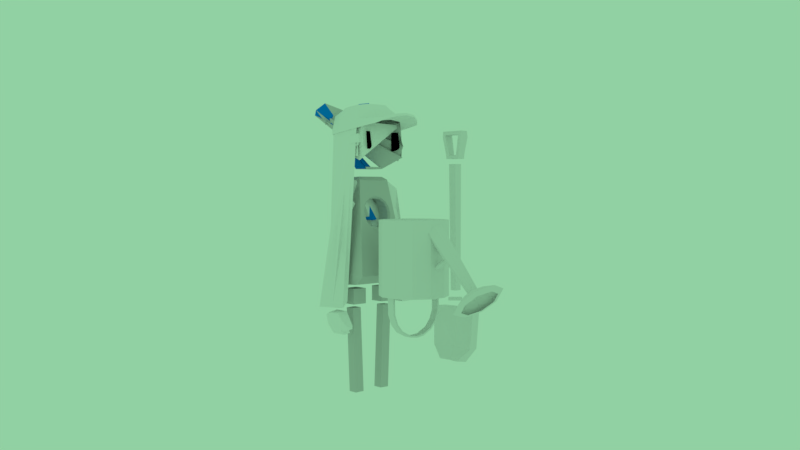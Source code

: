 # Source: Robo_Shovel_03.blend  (saved by Blender 2.79.0; exported with 4.5.12 LTS)
import bpy
from mathutils import Matrix  # noqa: F401  (used for matrix-valued properties, if any)

bpy.ops.wm.read_factory_settings(use_empty=True)
scene = bpy.context.scene
scene.name = 'Scene'

# ---- collections
col_collection_1 = bpy.data.collections.new('Collection 1'); scene.collection.children.link(col_collection_1)
col_collection_2 = bpy.data.collections.new('Collection 2'); scene.collection.children.link(col_collection_2)
col_collection_2.hide_render = True
col_collection_2.hide_viewport = True

# ---- materials (node trees are filled in below, after node groups)
mat_material_001 = bpy.data.materials.new('Material.001')
mat_material_001.alpha_threshold = 0.0
mat_material_001.use_transparent_shadow = False
mat_material_001.diffuse_color = (0.0, 0.0, 0.0, 1.0)
mat_material_001.roughness = 0.5
mat_crystal = bpy.data.materials.new('Crystal')
mat_crystal.alpha_threshold = 0.0
mat_crystal.use_transparent_shadow = False
mat_crystal.diffuse_color = (0.0, 0.2093, 0.8, 1.0)
mat_crystal.roughness = 0.5
mat_white = bpy.data.materials.new('White')
mat_white.alpha_threshold = 0.0
mat_white.use_transparent_shadow = False
mat_white.diffuse_color = (0.8826, 0.8826, 0.8826, 1.0)
mat_white.roughness = 0.5
mat_white.specular_intensity = 0.0
mat_material = bpy.data.materials.new('Material')
mat_material.alpha_threshold = 0.0
mat_material.use_transparent_shadow = False
mat_material.diffuse_color = (0.5805, 0.5805, 0.5805, 1.0)
mat_material.roughness = 0.5
mat_material.specular_intensity = 0.0
mat_material.line_color = (0.0, 0.0, 0.0, 1.0)

# ---- material node trees

# ---- world
world_world = bpy.data.worlds.new('World'); scene.world = world_world
world_world.color = (0.2853, 0.6351, 0.3652)
world_world.use_sun_shadow = False
world_world.sun_shadow_jitter_overblur = 0.0
world_world.cycles.sampling_method = 'MANUAL'

# ---- cameras
cam_camera = bpy.data.cameras.new('Camera')
cam_camera.clip_end = 100.0
cam_camera.lens = 35.0
cam_camera.sensor_width = 32.0
cam_camera.sensor_height = 18.0
cam_camera.display_size = 2.0
cam_camera.dof.focus_distance = 0.0
cam_camera.dof.aperture_fstop = 128.0
cam_camera.dof.aperture_blades = 6

# ---- meshes
me_cube_012 = bpy.data.meshes.new('Cube.012')
me_cube_012.from_pydata([(-8.037, 4.855, 10.42), (-8.037, 4.669, 12.42), (-9.547, 4.855, 10.42), (-9.547, 4.669, 12.42), (-8.037, 9.763, 10.61), (-8.037, 9.304, 12.43), (-9.547, 9.763, 10.61), (-9.547, 9.304, 12.43), (-8.037, 4.813, 10.87), (-9.547, 4.813, 10.87), (-9.547, 10.91, 10.88), (-8.037, 10.91, 10.88), (8.135, 4.855, 10.42), (8.135, 4.669, 12.42), (9.645, 4.855, 10.42), (9.645, 4.669, 12.42), (8.135, 9.763, 10.61), (8.135, 9.304, 12.43), (9.645, 9.763, 10.61), (9.645, 9.304, 12.43), (8.135, 4.813, 10.87), (9.645, 4.813, 10.87), (9.645, 10.91, 10.88), (8.135, 10.91, 10.88), (5.212, -4.945, 3.001), (0.0491, -4.992, 4.749), (0.08461, -11.83, 3.001), (0.01359, 1.845, 3.001), (-5.114, -5.039, 3.001), (0.0491, -4.992, 2.853), (3.664, -9.075, 15.23), (3.664, -9.316, 15.55), (0.03571, -13.84, 15.13), (0.03571, -14.08, 15.45), (0.06248, -4.342, 15.33), (0.06248, -4.583, 15.66), (-3.566, -9.11, 15.23), (-3.566, -9.351, 15.55), (5.227, 2.656, 15.43), (5.512, 7.498, 14.81), (5.508, 10.68, 13.79), (5.612, 14.96, 13.53), (13.18, 5.384, 13.75), (13.81, 5.86, 12.77), (10.45, -5.877, 15.19), (12.58, -1.434, 14.6), (14.21, 5.922, 13.06), (14.3, 6.244, 12.79), (10.8, -10.52, 15.06), (13.85, -10.96, 14.38), (14.76, -12.03, 12.65), (14.86, -11.9, 12.37), (9.338, -15.15, 14.93), (12.94, -18.0, 14.18), (14.7, -18.28, 12.51), (14.53, -18.19, 12.24), (6.039, -17.95, 14.85), (9.995, -22.34, 14.01), (10.66, -23.28, 12.39), (10.74, -22.39, 12.14), (4.397, 28.45, 14.12), (4.485, 29.05, 13.86), (9.7, 24.89, 13.77), (9.479, 25.36, 13.51), (11.97, 21.81, 13.46), (12.01, 22.13, 13.19), (9.128, -1.406, 15.32), (1.556, -3.455, 15.49), (4.04, -7.651, 15.39), (4.121, -10.2, 15.34), (3.558, -12.53, 15.26), (1.955, -13.69, 15.23), (11.62, 2.747, 14.69), (3.244, -5.384, 15.43), (3.318, -18.8, 14.83), (5.578, -25.22, 13.95), (5.93, -25.21, 12.27), (0.5255, -14.27, 15.22), (5.957, -24.33, 12.03), (13.16, -11.75, 12.42), (13.41, -17.51, 12.42), (10.14, -20.29, 12.42), (5.629, -22.19, 12.42), (-6.098, 2.089, 15.43), (-6.659, 6.888, 14.81), (-6.836, 10.06, 13.79), (-7.183, 14.31, 13.53), (-14.18, 4.014, 13.75), (-14.84, 4.426, 12.77), (-10.83, -6.942, 15.19), (-13.2, -2.724, 14.6), (-15.24, 4.448, 13.06), (-15.35, 4.759, 12.79), (-10.9, -11.61, 15.06), (-13.92, -12.35, 14.38), (-14.77, -13.51, 12.65), (-14.88, -13.39, 12.37), (-9.183, -16.08, 14.93), (-12.62, -19.28, 14.18), (-14.35, -19.73, 12.51), (-14.19, -19.63, 12.24), (-5.734, -18.54, 14.85), (-9.429, -23.31, 14.01), (-10.04, -24.32, 12.39), (-10.17, -23.44, 12.14), (-6.741, 27.9, 14.12), (-6.863, 28.48, 13.86), (-11.83, 23.81, 13.77), (-11.63, 24.3, 13.51), (-13.91, 20.51, 13.46), (-13.98, 20.83, 13.19), (-9.757, -2.351, 15.32), (-2.09, -3.637, 15.49), (-4.328, -8.07, 15.39), (-4.262, -10.62, 15.34), (-3.568, -12.89, 15.26), (-1.904, -13.89, 15.23), (-12.48, 1.54, 14.69), (-0.6921, 11.35, 13.92), (-0.8143, 15.64, 13.66), (-0.4507, 2.895, 15.44), (-0.5921, 7.849, 14.83), (-1.2, 29.16, 14.25), (-1.218, 29.77, 13.99), (-0.2812, -3.046, 15.46), (0.3447, -24.97, 12.0), (0.1765, -19.08, 14.82), (0.3659, -25.72, 13.95), (0.3694, -25.84, 12.24), (0.04296, -14.4, 15.26), (-3.663, -5.73, 15.43), (-2.972, -19.12, 14.83), (-4.86, -25.74, 13.95), (-5.211, -25.76, 12.27), (-0.4458, -14.32, 15.22), (-5.289, -24.89, 12.03), (-13.19, -13.06, 12.42), (-13.11, -18.84, 12.42), (-9.687, -21.29, 12.42), (-5.083, -22.73, 12.42), (0.2876, -22.98, 12.42), (14.73, 0.7156, 11.14), (14.74, -0.4859, 11.82), (12.06, 0.7984, 11.15), (11.71, -0.3151, 11.75), (12.11, 7.776, 11.21), (11.65, 6.757, 12.09), (14.08, 8.139, 11.26), (14.65, 6.789, 11.26), (14.57, 5.868, 12.12), (13.98, 7.18, 12.16), (4.454, -0.2529, 7.25), (4.454, -13.85, 7.165), (2.723, -2.922, 7.661), (2.723, -10.49, 7.623), (8.691, -0.2529, 7.345), (8.691, -13.85, 7.259), (6.96, -2.922, 7.661), (6.96, -10.49, 7.623), (6.658, 3.75, -3.871), (6.658, -16.39, -4.05), (13.45, 3.75, -3.871), (13.45, -16.39, -4.05), (14.03, 11.03, -2.885), (6.266, 11.03, -2.885), (6.266, -16.48, -2.818), (14.03, -16.48, -2.818), (5.324, 5.167, 2.384), (4.83, 2.09, 5.147), (5.755, 5.095, 2.448), (7.505, 4.441, 3.036), (8.119, 3.678, 3.728), (7.505, 2.908, 4.421), (5.755, 2.245, 5.008), (3.137, 5.532, 2.056), (3.137, 1.808, 5.4), (4.82, -14.38, 5.148), (5.322, -15.11, 2.383), (3.137, -15.2, 2.056), (3.137, -14.32, 5.4), (5.755, -15.09, 2.448), (7.505, -14.94, 3.036), (8.119, -14.76, 3.728), (7.505, -14.58, 4.421), (5.755, -14.42, 5.008), (5.234, 3.49, 2.565), (4.846, 0.8247, 4.958), (5.573, 3.428, 2.621), (6.949, 2.861, 3.129), (7.432, 2.2, 3.729), (6.949, 1.533, 4.329), (5.573, 0.9585, 4.838), (3.515, 3.806, 2.281), (3.515, 0.58, 5.177), (4.838, -12.96, 4.959), (5.233, -13.59, 2.564), (3.515, -13.66, 2.281), (3.515, -12.9, 5.177), (5.573, -13.57, 2.621), (6.949, -13.44, 3.129), (7.432, -13.28, 3.729), (6.949, -13.13, 4.329), (5.573, -12.99, 4.838), (3.302, -3.019, 2.065), (5.274, -3.158, 2.391), (5.665, -3.185, 2.456), (7.244, -3.433, 3.039), (7.798, -3.723, 3.728), (7.244, -4.016, 4.417), (5.665, -4.268, 5.001), (4.825, -4.326, 5.14), (3.302, -4.434, 5.391), (-4.454, -0.2529, 7.25), (-4.454, -13.85, 7.165), (-2.723, -2.922, 7.661), (-2.723, -10.49, 7.623), (-8.583e-06, -0.2529, 7.25), (-1.049e-05, -13.85, 7.165), (-9.537e-06, -2.922, 7.661), (-9.537e-06, -10.49, 7.623), (-8.691, -0.2528, 7.345), (-8.691, -13.85, 7.259), (-6.96, -2.922, 7.661), (-6.96, -10.49, 7.623), (-6.658, 3.75, -3.871), (-6.658, -16.39, -4.05), (-1.907e-06, 3.75, -3.871), (-3.815e-06, -16.39, -4.05), (-13.45, 3.75, -3.871), (-13.45, -16.39, -4.05), (-14.03, 11.03, -2.885), (-6.266, 11.03, -2.885), (-9.537e-07, 11.03, -2.885), (-6.266, -16.48, -2.818), (-14.03, -16.48, -2.818), (-3.815e-06, -16.48, -2.818), (-3.815e-06, 5.685, 1.918), (-7.629e-06, 1.654, 5.538), (-5.324, 5.167, 2.384), (-4.83, 2.09, 5.147), (-5.755, 5.095, 2.448), (-7.505, 4.441, 3.036), (-8.119, 3.678, 3.728), (-7.505, 2.908, 4.421), (-5.755, 2.245, 5.008), (-3.137, 5.532, 2.056), (-3.137, 1.808, 5.4), (-4.82, -14.38, 5.148), (-5.322, -15.11, 2.383), (-9.537e-06, -14.28, 5.538), (-5.722e-06, -15.23, 1.918), (-3.137, -15.2, 2.056), (-3.137, -14.32, 5.4), (-5.755, -15.09, 2.448), (-7.505, -14.94, 3.036), (-8.119, -14.76, 3.728), (-7.505, -14.58, 4.421), (-5.755, -14.42, 5.008), (-3.815e-06, 3.939, 2.162), (-7.629e-06, 0.4471, 5.297), (-5.234, 3.49, 2.565), (-4.846, 0.8247, 4.958), (-5.573, 3.428, 2.621), (-6.949, 2.861, 3.129), (-7.432, 2.2, 3.729), (-6.949, 1.533, 4.329), (-5.573, 0.9585, 4.838), (-3.515, 3.806, 2.281), (-3.515, 0.58, 5.177), (-4.838, -12.96, 4.959), (-5.233, -13.59, 2.564), (-9.537e-06, -12.87, 5.297), (-7.629e-06, -13.69, 2.162), (-3.515, -13.66, 2.281), (-3.515, -12.9, 5.177), (-5.573, -13.57, 2.621), (-6.949, -13.44, 3.129), (-7.432, -13.28, 3.729), (-6.949, -13.13, 4.329), (-5.573, -12.99, 4.838), (-3.302, -3.019, 2.065), (-5.722e-06, -2.961, 1.928), (-5.274, -3.158, 2.391), (-5.665, -3.185, 2.456), (-7.244, -3.433, 3.039), (-7.798, -3.723, 3.728), (-7.244, -4.016, 4.417), (-5.665, -4.268, 5.001), (-4.825, -4.326, 5.14), (-3.302, -4.434, 5.391), (-7.629e-06, -4.492, 5.528), (5.045, -0.09767, -4.389), (5.006, -0.09767, -6.046), (12.44, -0.09767, -4.397), (12.4, -0.09767, -6.055), (5.045, -9.887, -4.389), (5.006, -9.887, -6.046), (12.44, -9.887, -4.397), (12.4, -9.887, -6.055), (7.171, -1.822, -6.46), (5.461, -1.822, -15.67), (11.95, -1.822, -6.49), (10.25, -1.822, -15.69), (7.171, -8.163, -6.46), (5.461, -8.163, -15.67), (11.95, -8.163, -6.49), (10.25, -8.163, -15.69), (-5.045, -0.09766, -4.389), (-5.006, -0.09767, -6.046), (-12.44, -0.09766, -4.397), (-12.4, -0.09766, -6.055), (-5.045, -9.887, -4.389), (-5.006, -9.887, -6.046), (-12.44, -9.887, -4.397), (-12.4, -9.887, -6.055), (-7.171, -1.822, -6.46), (-5.461, -1.822, -15.67), (-11.95, -1.822, -6.49), (-10.25, -1.822, -15.69), (-7.171, -8.163, -6.46), (-5.461, -8.163, -15.67), (-11.95, -8.163, -6.49), (-10.25, -8.163, -15.69), (15.2, -9.763, -8.998), (17.06, -9.741, -6.645), (18.95, -9.763, -9.14), (21.78, -9.741, -6.828), (15.2, 0.5807, -8.998), (17.06, 0.3046, -6.645), (18.95, 0.5807, -9.14), (21.78, 0.3046, -6.828), (17.19, -11.72, -6.918), (22.22, -11.72, -7.109), (22.22, 1.651, -7.109), (17.19, 1.651, -6.918), (21.36, -11.04, -8.199), (21.02, 0.9077, -8.635), (16.73, 0.9077, -8.469), (17.07, -11.04, -8.034), (19.01, 4.118, -8.302), (15.86, 4.118, -8.182), (18.72, 3.447, -8.667), (15.57, 3.447, -8.545), (-9.6, -12.17, 7.292), (-11.05, -13.6, 4.75), (-16.54, -11.86, 6.347), (-9.6, -2.3, 7.292), (-11.05, -0.8709, 4.75), (-16.54, -2.617, 6.347), (-16.06, -11.78, 2.406), (-16.06, -3.493, 2.406), (-25.22, -0.3136, -6.281), (-19.93, -3.493, 2.597), (-24.45, -14.96, -6.284), (-19.18, -11.78, 2.56), (-19.09, -14.96, -6.307), (-16.14, -14.8, -5.669), (-16.14, -0.4723, -5.669), (-19.09, -0.3136, -6.307), (9.6, -12.17, 7.292), (11.05, -13.6, 4.75), (16.54, -11.86, 6.347), (9.6, -2.3, 7.292), (11.05, -0.8709, 4.75), (16.54, -2.617, 6.347), (16.06, -11.78, 2.406), (16.06, -3.493, 2.406), (25.22, -0.3136, -6.281), (19.93, -3.493, 2.597), (24.45, -14.96, -6.284), (19.18, -11.78, 2.56), (19.09, -14.96, -6.307), (16.14, -14.8, -5.669), (16.14, -0.4723, -5.669), (19.09, -0.3136, -6.307), (13.71, 5.36, 13.29), (13.08, 1.518, 13.83), (13.08, -16.44, 13.83), (13.71, -18.11, 13.31), (13.71, -17.7, 10.01), (13.71, 7.035, 10.95), (13.71, -17.85, 10.96), (13.71, 6.504, 9.793), (11.91, 3.466, 13.83), (12.62, -19.82, 13.29), (12.37, -16.68, 9.421), (12.39, 7.549, 13.4), (12.04, -18.26, 13.83), (12.62, -19.6, 9.904), (12.62, -19.68, 10.96), (12.62, 9.808, 10.95), (12.21, 5.537, 9.358), (12.36, 9.525, 9.752), (-13.61, 5.36, 13.29), (-12.98, 1.518, 13.83), (-12.98, -16.44, 13.83), (-13.61, -18.11, 13.31), (-13.61, -17.7, 10.01), (-13.61, 7.035, 10.95), (-13.61, -17.85, 10.96), (-13.61, 6.504, 9.793), (-11.81, 3.466, 13.83), (-12.52, -19.82, 13.29), (-12.27, -16.68, 9.421), (-12.29, 7.549, 13.4), (-11.94, -18.26, 13.83), (-12.52, -19.6, 9.904), (-12.52, -19.68, 10.96), (-12.52, 9.808, 10.95), (-12.12, 5.537, 9.358), (-12.26, 9.525, 9.752), (16.82, -21.6, 13.31), (16.91, -21.85, 13.66), (16.02, -23.11, 13.29), (16.12, -23.36, 13.64), (14.15, -20.42, 13.56), (14.16, -20.86, 13.48), (14.2, -20.96, 13.63), (14.49, -20.22, 13.49), (14.53, -20.33, 13.64), (18.5, -29.77, 14.34), (20.13, -25.72, 14.87), (13.07, -29.66, 15.17), (14.71, -25.61, 15.69), (13.41, -20.43, 13.98), (12.14, -21.61, 14.1), (12.82, -19.91, 14.32), (14.41, -21.66, 13.75), (15.1, -19.96, 13.97), (16.99, -28.55, 15.15), (-4.8, 0.2492, 8.493), (4.898, 0.2492, 8.493), (4.898, -10.23, 8.493), (-4.8, -10.23, 8.493), (-4.8, 0.2492, 8.712), (4.898, 0.2491, 8.712), (4.898, -10.23, 8.712), (-4.8, -10.23, 8.712), (14.49, -20.22, 13.49), (14.53, -20.33, 13.64), (18.5, -29.77, 14.34), (20.13, -25.72, 14.87), (13.07, -29.66, 15.17), (14.71, -25.61, 15.69), (13.41, -20.43, 13.98), (12.14, -21.61, 14.1), (12.82, -19.91, 14.32), (14.41, -21.66, 13.75), (15.1, -19.96, 13.97), (16.99, -28.55, 15.15), (-4.8, 0.2492, 8.493), (4.898, 0.2492, 8.493), (4.898, -10.23, 8.493), (-4.8, -10.23, 8.493), (-4.8, 0.2492, 8.712), (4.898, 0.2491, 8.712), (4.898, -10.23, 8.712), (-4.8, -10.23, 8.712)], [], [(8, 1, 3, 9), (9, 3, 7, 10), (10, 7, 5, 11), (11, 5, 1, 8), (2, 6, 4, 0), (7, 3, 1, 5), (4, 11, 8, 0), (6, 10, 11, 4), (2, 9, 10, 6), (0, 8, 9, 2), (20, 21, 15, 13), (21, 22, 19, 15), (22, 23, 17, 19), (23, 20, 13, 17), (14, 12, 16, 18), (19, 17, 13, 15), (16, 12, 20, 23), (18, 16, 23, 22), (14, 18, 22, 21), (12, 14, 21, 20), (24, 25, 26), (26, 25, 28), (28, 25, 27), (27, 25, 24), (27, 24, 29), (26, 28, 29), (24, 26, 29), (28, 27, 29), (30, 31, 33, 32), (32, 33, 37, 36), (36, 37, 35, 34), (34, 35, 31, 30), (32, 36, 34, 30), (37, 33, 31, 35), (46, 47, 65, 64), (121, 39, 40, 118), (47, 43, 63, 65), (121, 120, 38, 39), (46, 45, 49, 50), (43, 41, 61, 63), (45, 44, 48, 49), (50, 49, 53, 54), (47, 46, 50, 51), (51, 50, 54, 55), (49, 48, 52, 53), (54, 53, 57, 58), (53, 52, 56, 57), (55, 54, 58, 59), (39, 72, 42, 40), (123, 122, 60, 61), (61, 60, 62, 63), (63, 62, 64, 65), (42, 46, 64, 62), (40, 42, 62, 60), (118, 40, 60, 122), (74, 56, 71, 77), (48, 44, 68, 69), (56, 52, 70, 71), (52, 48, 69, 70), (38, 120, 124, 67), (41, 119, 123, 61), (66, 72, 39, 38), (78, 76, 128, 125), (75, 74, 126, 127), (76, 75, 127, 128), (45, 46, 42, 72), (44, 45, 72, 66), (66, 38, 67, 73), (68, 44, 66, 73), (58, 57, 75, 76), (57, 56, 74, 75), (59, 58, 76, 78), (126, 74, 77, 129), (69, 68, 73, 67, 124, 129, 77, 71, 70), (43, 47, 51, 79), (125, 140, 82, 78), (78, 82, 81, 59), (59, 81, 80, 55), (55, 80, 79, 51), (91, 109, 110, 92), (121, 118, 85, 84), (92, 110, 108, 88), (121, 84, 83, 120), (91, 95, 94, 90), (88, 108, 106, 86), (90, 94, 93, 89), (95, 99, 98, 94), (92, 96, 95, 91), (96, 100, 99, 95), (94, 98, 97, 93), (99, 103, 102, 98), (98, 102, 101, 97), (100, 104, 103, 99), (84, 85, 87, 117), (123, 106, 105, 122), (106, 108, 107, 105), (108, 110, 109, 107), (87, 107, 109, 91), (85, 105, 107, 87), (118, 122, 105, 85), (131, 134, 116, 101), (93, 114, 113, 89), (101, 116, 115, 97), (97, 115, 114, 93), (83, 112, 124, 120), (86, 106, 123, 119), (111, 83, 84, 117), (135, 125, 128, 133), (132, 127, 126, 131), (133, 128, 127, 132), (90, 117, 87, 91), (89, 111, 117, 90), (111, 130, 112, 83), (113, 130, 111, 89), (103, 133, 132, 102), (102, 132, 131, 101), (104, 135, 133, 103), (126, 129, 134, 131), (114, 115, 116, 134, 129, 124, 112, 130, 113), (88, 136, 96, 92), (125, 135, 139, 140), (135, 104, 138, 139), (104, 100, 137, 138), (100, 96, 136, 137), (141, 142, 144, 143), (143, 144, 146, 145), (148, 149, 142, 141), (146, 144, 142, 149, 150), (145, 146, 150, 147), (149, 148, 147, 150), (143, 145, 147, 148, 141), (165, 160, 162, 166), (218, 219, 154, 153), (216, 218, 153, 151), (153, 154, 158, 157), (152, 154, 219, 217), (155, 157, 158, 156), (154, 152, 156, 158), (163, 164, 167, 169, 170, 171, 172, 173, 168, 151, 155), (151, 153, 157, 155), (235, 227, 160, 165), (166, 162, 161, 163), (226, 159, 160, 227), (160, 159, 161, 162), (232, 164, 159, 226), (216, 151, 168, 175, 237), (156, 166, 163, 155), (217, 249, 179, 176, 152), (161, 159, 164, 163), (152, 176, 184, 183, 182, 181, 180, 177, 165, 166, 156), (177, 180, 198, 195), (171, 170, 188, 189), (236, 174, 167, 164, 232), (237, 175, 193, 259), (177, 178, 250, 235, 165), (179, 249, 271, 197), (170, 169, 187, 188), (175, 168, 186, 193), (176, 179, 197, 194), (169, 167, 185, 187), (184, 176, 194, 202), (167, 174, 192, 185), (204, 195, 198, 205), (205, 198, 199, 206), (281, 272, 196, 203), (203, 196, 195, 204), (206, 199, 200, 207), (207, 200, 201, 208), (208, 201, 202, 209), (209, 202, 194, 210), (210, 194, 197, 211), (211, 197, 271, 290), (172, 171, 189, 190), (180, 181, 199, 198), (173, 172, 190, 191), (181, 182, 200, 199), (168, 173, 191, 186), (182, 183, 201, 200), (250, 178, 196, 272), (174, 236, 258, 192), (183, 184, 202, 201), (178, 177, 195, 196), (193, 211, 290, 259), (186, 210, 211, 193), (191, 209, 210, 186), (190, 208, 209, 191), (189, 207, 208, 190), (188, 206, 207, 189), (192, 203, 204, 185), (258, 281, 203, 192), (187, 205, 206, 188), (185, 204, 205, 187), (233, 234, 229, 225), (218, 214, 215, 219), (216, 212, 214, 218), (214, 222, 223, 215), (213, 217, 219, 215), (220, 221, 223, 222), (215, 223, 221, 213), (230, 220, 212, 239, 244, 243, 242, 241, 240, 238, 231), (212, 220, 222, 214), (235, 233, 225, 227), (234, 230, 228, 229), (226, 227, 225, 224), (225, 229, 228, 224), (232, 226, 224, 231), (216, 237, 246, 239, 212), (221, 220, 230, 234), (217, 213, 247, 252, 249), (228, 230, 231, 224), (213, 221, 234, 233, 248, 253, 254, 255, 256, 257, 247), (248, 270, 275, 253), (242, 264, 263, 241), (236, 232, 231, 238, 245), (237, 259, 268, 246), (248, 233, 235, 250, 251), (252, 274, 271, 249), (241, 263, 262, 240), (246, 268, 261, 239), (247, 269, 274, 252), (240, 262, 260, 238), (257, 279, 269, 247), (238, 260, 267, 245), (282, 283, 275, 270), (283, 284, 276, 275), (281, 280, 273, 272), (280, 282, 270, 273), (284, 285, 277, 276), (285, 286, 278, 277), (286, 287, 279, 278), (287, 288, 269, 279), (288, 289, 274, 269), (289, 290, 271, 274), (243, 265, 264, 242), (253, 275, 276, 254), (244, 266, 265, 243), (254, 276, 277, 255), (239, 261, 266, 244), (255, 277, 278, 256), (250, 272, 273, 251), (245, 267, 258, 236), (256, 278, 279, 257), (251, 273, 270, 248), (268, 259, 290, 289), (261, 268, 289, 288), (266, 261, 288, 287), (265, 266, 287, 286), (264, 265, 286, 285), (263, 264, 285, 284), (267, 260, 282, 280), (258, 267, 280, 281), (262, 263, 284, 283), (260, 262, 283, 282), (296, 295, 291, 292), (292, 291, 293, 294), (298, 297, 295, 296), (291, 295, 297, 293), (296, 292, 294, 298), (294, 293, 297, 298), (304, 303, 299, 300), (300, 299, 301, 302), (306, 305, 303, 304), (299, 303, 305, 301), (304, 300, 302, 306), (302, 301, 305, 306), (312, 308, 307, 311), (308, 310, 309, 307), (314, 312, 311, 313), (307, 309, 313, 311), (312, 314, 310, 308), (310, 314, 313, 309), (320, 316, 315, 319), (316, 318, 317, 315), (322, 320, 319, 321), (315, 317, 321, 319), (320, 322, 318, 316), (318, 322, 321, 317), (331, 324, 326, 332), (332, 326, 330, 333), (333, 330, 328, 334), (334, 328, 324, 331), (325, 329, 327, 323), (330, 326, 324, 328), (337, 334, 331, 338), (336, 333, 339, 341), (335, 332, 333, 336), (338, 331, 332, 335), (323, 338, 335, 325), (325, 335, 336, 329), (329, 336, 337, 327), (327, 337, 338, 323), (341, 339, 340, 342), (333, 334, 340, 339), (337, 336, 341, 342), (334, 337, 342, 340), (351, 352, 346, 344), (352, 353, 350, 346), (353, 354, 348, 350), (354, 351, 344, 348), (345, 343, 347, 349), (350, 348, 344, 346), (357, 358, 351, 354), (356, 361, 359, 353), (355, 356, 353, 352), (358, 355, 352, 351), (343, 345, 355, 358), (345, 349, 356, 355), (349, 347, 357, 356), (347, 343, 358, 357), (361, 362, 360, 359), (353, 359, 360, 354), (357, 362, 361, 356), (354, 360, 362, 357), (365, 364, 363), (364, 365, 368, 367), (367, 368, 366), (364, 367, 366, 363), (368, 365, 363, 366), (373, 374, 372, 371), (375, 373, 371, 378), (369, 370, 372, 374), (377, 370, 369, 376), (371, 372, 370, 377, 378), (375, 378, 377, 376), (375, 376, 369, 374, 373), (381, 379, 380), (380, 383, 384, 381), (383, 382, 384), (380, 379, 382, 383), (384, 382, 379, 381), (389, 387, 388, 390), (391, 394, 387, 389), (385, 390, 388, 386), (393, 392, 385, 386), (387, 394, 393, 386, 388), (391, 392, 393, 394), (391, 389, 390, 385, 392), (403, 407, 397, 396), (396, 397, 398, 395), (403, 396, 395, 406), (410, 406, 395, 400), (402, 411, 412), (399, 405, 411, 402), (410, 428, 424, 406), (405, 423, 429, 411), (406, 424, 421, 403), (412, 430, 428, 410), (395, 398, 401, 400), (402, 400, 401, 399), (405, 399, 408), (397, 407, 404, 398), (401, 398, 404, 409), (425, 422, 404, 407), (403, 421, 425, 407), (426, 408, 409, 427), (411, 429, 430, 412), (427, 409, 404, 422), (412, 410, 400, 402), (399, 401, 409, 408), (421, 414, 415, 425), (414, 413, 416, 415), (421, 424, 413, 414), (428, 418, 413, 424), (420, 430, 429), (423, 426, 417), (413, 418, 419, 416), (420, 417, 419, 418), (417, 420, 429, 423), (415, 416, 422, 425), (419, 427, 422, 416), (430, 420, 418, 428), (417, 426, 427, 419), (426, 423, 405, 408), (436, 437, 435), (438, 439, 432, 431), (436, 435, 438), (437, 434, 432, 439), (435, 437, 439), (433, 436, 438, 431), (435, 439, 438), (433, 434, 437, 436), (433, 431, 432, 434), (443, 442, 449), (445, 446, 444), (447, 448, 441, 440), (445, 444, 447), (446, 443, 441, 448), (444, 446, 448), (442, 445, 447, 440), (444, 448, 447), (442, 443, 446, 445), (440, 441, 449), (441, 443, 449), (442, 440, 449), (450, 451, 452, 453), (454, 457, 456, 455), (450, 454, 455, 451), (451, 455, 456, 452), (452, 456, 457, 453), (454, 450, 453, 457)])
me_cube_012.polygons.foreach_set('material_index', [0, 0, 0, 0, 0, 0, 0, 0, 0, 0, 0, 0, 0, 0, 0, 0, 0, 0, 0, 0, 1, 1, 1, 1, 1, 1, 1, 1, 1, 1, 1, 1, 1, 1, 2, 2, 2, 2, 2, 2, 2, 2, 2, 2, 2, 2, 2, 2, 2, 2, 2, 2, 2, 2, 2, 2, 2, 2, 2, 2, 2, 2, 2, 2, 2, 2, 2, 2, 2, 2, 2, 2, 2, 2, 2, 2, 2, 2, 2, 2, 2, 2, 2, 2, 2, 2, 2, 2, 2, 2, 2, 2, 2, 2, 2, 2, 2, 2, 2, 2, 2, 2, 2, 2, 2, 2, 2, 2, 2, 2, 2, 2, 2, 2, 2, 2, 2, 2, 2, 2, 2, 2, 2, 2, 2, 2, 2, 2, 2, 2, 2, 3, 3, 3, 3, 3, 3, 3, 3, 3, 3, 3, 3, 3, 3, 3, 3, 3, 3, 3, 3, 3, 3, 3, 3, 3, 3, 3, 3, 3, 3, 3, 3, 3, 3, 3, 3, 3, 3, 3, 3, 3, 3, 3, 3, 3, 3, 3, 3, 3, 3, 3, 3, 3, 3, 3, 3, 3, 3, 3, 3, 3, 3, 3, 3, 3, 3, 3, 3, 3, 3, 3, 3, 3, 3, 3, 3, 3, 3, 3, 3, 3, 3, 3, 3, 3, 3, 3, 3, 3, 3, 3, 3, 3, 3, 3, 3, 3, 3, 3, 3, 3, 3, 3, 3, 3, 3, 3, 3, 3, 3, 3, 3, 3, 3, 3, 3, 3, 3, 3, 3, 3, 3, 3, 3, 3, 3, 3, 3, 3, 3, 3, 3, 3, 3, 3, 3, 3, 3, 3, 3, 3, 3, 3, 3, 3, 3, 2, 2, 2, 2, 2, 2, 2, 2, 2, 2, 2, 2, 2, 2, 2, 2, 2, 2, 2, 2, 2, 2, 2, 2, 2, 2, 2, 2, 2, 2, 2, 2, 2, 2, 2, 2, 2, 2, 2, 2, 2, 2, 2, 2, 2, 2, 2, 2, 2, 2, 2, 2, 2, 2, 2, 2, 2, 2, 2, 2, 3, 3, 3, 3, 3, 3, 3, 3, 3, 3, 3, 3, 3, 3, 3, 3, 3, 3, 3, 3, 3, 3, 3, 3, 3, 3, 3, 3, 3, 3, 3, 3, 3, 3, 3, 3, 1, 1, 1, 1, 1, 1, 1, 1, 1, 1, 1, 1, 1, 1, 1, 1, 1, 1, 1, 1, 1, 3, 3, 3, 3, 3, 3])
me_cube_012.materials.append(mat_material_001)
me_cube_012.materials.append(mat_crystal)
me_cube_012.materials.append(mat_white)
me_cube_012.materials.append(mat_material)
me_cube_012.use_remesh_preserve_volume = False
me_cube_012.use_remesh_preserve_attributes = False
me_cube_012.use_mirror_vertex_groups = False
me_cube_012.update()
me_cube_001 = bpy.data.meshes.new('Cube.001')
me_cube_001.from_pydata([(-0.1349, 6.562, 6.304), (0.1977, 6.562, 6.33), (-0.1349, -5.576, 6.304), (0.1977, -5.576, 6.33), (0.1233, 4.723, 6.986), (0.3826, 3.261, 6.967), (0.1233, -3.737, 6.986), (0.3826, -2.275, 6.967), (-0.08334, 0.4936, 4.33), (0.06996, 0.4931, 6.303), (-0.3842, 0.4936, 4.339), (-0.2944, 0.4931, 6.305), (0.3271, 0.4929, 6.971), (0.1233, 0.4929, 6.986), (-0.2024, 6.948, 4.504), (-0.2255, 5.836, 4.327), (0.1043, 5.836, 4.316), (0.1275, 6.948, 4.493), (-0.2255, -4.575, 4.327), (-0.1969, -5.952, 4.546), (0.133, -5.952, 4.534), (0.1043, -4.575, 4.316), (-0.3633, 0.3584, 3.847), (-0.3638, 0.3584, 3.944), (-0.001266, 2.709, 3.85), (-0.001757, 2.709, 3.948), (-0.001265, -1.992, 3.85), (-0.001756, -1.992, 3.948), (0.3608, 0.3585, 3.853), (0.3603, 0.3584, 3.951), (-0.1312, 1.329, 3.454), (0.126, 1.329, 3.456), (-0.1312, -0.3412, 3.454), (0.126, -0.3412, 3.456), (-0.0989, 1.565, -2.94), (0.1947, 1.565, -2.938), (0.1947, -0.5744, -2.938), (-0.0989, -0.5744, -2.94), (-0.1173, 2.417, -3.2), (0.2017, 2.417, -3.203), (-0.1173, -1.426, -3.2), (0.2017, -1.426, -3.203), (-0.07975, 3.56, -4.584), (0.1979, 3.56, -4.59), (0.1979, -2.568, -4.59), (-0.07975, -2.568, -4.584), (0.2017, 1.136, -3.203), (0.2017, -0.145, -3.203), (-0.1173, -0.145, -3.2), (-0.1173, 1.136, -3.2), (-0.07975, -0.5254, -4.584), (-0.07975, 1.517, -4.584), (0.1979, 1.517, -4.59), (0.1979, -0.5254, -4.59), (-0.1385, 3.441, -4.289), (0.2331, 3.441, -4.295), (0.2331, -2.45, -4.295), (-0.1385, -2.45, -4.289), (-0.1337, -1.696, -4.403), (-0.1337, 2.688, -4.403), (0.2382, 2.688, -4.407), (0.2382, -1.696, -4.407), (-0.09473, 2.723, -3.487), (0.1833, 2.723, -3.494), (0.1833, -1.732, -3.495), (-0.09473, -1.732, -3.488), (-0.09524, -0.6661, -3.373), (-0.09524, 1.657, -3.373), (0.1823, 1.657, -3.384), (0.1823, -0.6661, -3.384)], [], [(10, 11, 0, 14, 15), (18, 19, 2, 11, 10), (16, 17, 1, 9, 8), (20, 3, 2, 19), (1, 0, 4, 5), (12, 5, 4, 13), (11, 2, 6, 13), (9, 1, 5, 12), (2, 3, 7, 6), (3, 9, 12, 7), (0, 11, 13, 4), (7, 12, 13, 6), (14, 0, 1, 17), (8, 9, 3, 20, 21), (16, 15, 14, 17), (16, 8, 10, 15), (18, 21, 20, 19), (8, 21, 18, 10), (22, 23, 25, 24), (24, 25, 29, 28), (28, 29, 27, 26), (26, 27, 23, 22), (24, 28, 26, 22), (29, 25, 23, 27), (34, 30, 31, 35), (35, 31, 33, 36), (36, 33, 32, 37), (37, 32, 30, 34), (37, 34, 35, 36), (33, 31, 30, 32), (62, 38, 39, 63), (69, 47, 41, 64), (64, 41, 40, 65), (67, 49, 38, 62), (51, 42, 43, 52), (46, 39, 38, 49), (41, 47, 48, 40), (47, 46, 49, 48), (45, 50, 53, 44), (50, 51, 52, 53), (65, 40, 48, 66), (66, 48, 49, 67), (63, 39, 46, 68), (68, 46, 47, 69), (52, 60, 61, 53), (43, 55, 60, 52), (50, 58, 59, 51), (45, 57, 58, 50), (51, 59, 54, 42), (44, 56, 57, 45), (53, 61, 56, 44), (42, 54, 55, 43), (68, 69, 66, 67), (55, 63, 68, 60), (60, 59, 58, 61), (57, 65, 66, 58), (59, 67, 62, 54), (56, 64, 65, 57), (61, 69, 64, 56), (54, 62, 63, 55), (59, 60, 68, 67), (58, 66, 69, 61)])
me_cube_001.use_remesh_preserve_volume = False
me_cube_001.use_remesh_preserve_attributes = False
me_cube_001.use_mirror_vertex_groups = False
me_cube_001.update()
me_circle = bpy.data.meshes.new('Circle')
me_circle.from_pydata([(-0.2588, 0.9481, -1.143), (-0.7071, 0.6893, -1.143), (-0.9659, 0.241, -1.143), (-0.9659, -0.2766, -1.143), (-0.7071, -0.7249, -1.143), (-0.2588, -0.9837, -1.143), (0.2588, -0.9837, -1.143), (0.7071, -0.7249, -1.143), (0.9659, -0.2766, -1.143), (0.9659, 0.241, -1.143), (0.7071, 0.6893, -1.143), (0.2588, 0.9481, -1.143), (-0.2588, 0.9481, 1.421), (-0.7071, 0.6893, 1.421), (-0.9659, 0.241, 1.421), (-0.9659, -0.2766, 1.421), (-0.7071, -0.7249, 1.421), (-0.2588, -0.9837, 1.421), (0.2588, -0.9837, 1.421), (0.7071, -0.7249, 1.421), (0.9659, -0.2766, 1.421), (0.9659, 0.241, 1.421), (0.7071, 0.6893, 1.421), (0.2588, 0.9481, 1.421), (-0.2351, 0.8597, 1.421), (-0.6424, 0.6246, 1.421), (-0.8775, 0.09835, 1.421), (-0.8775, -0.1339, 1.421), (-0.6424, -0.6602, 1.421), (-0.2351, -0.8953, 1.421), (0.2351, -0.8953, 1.421), (0.6424, -0.6602, 1.421), (0.8775, -0.1339, 1.421), (0.8775, 0.09835, 1.421), (0.6424, 0.6246, 1.421), (0.2351, 0.8597, 1.421), (-0.8178, 0.09835, 1.421), (0.8178, 0.09835, 1.421), (-0.8178, -0.1339, 1.421), (0.8178, -0.1339, 1.421), (-0.8888, 0.09835, 1.998), (-0.8888, -0.1339, 1.998), (-0.8301, 0.09835, 1.986), (-0.8301, -0.1339, 1.986), (-0.7779, 0.09835, 2.345), (-0.7779, -0.1339, 2.345), (-0.7286, 0.09835, 2.31), (-0.7286, -0.1339, 2.31), (-0.583, 0.09835, 2.615), (-0.583, -0.1339, 2.615), (-0.5506, 0.09835, 2.564), (-0.5506, -0.1339, 2.564), (-0.2594, 0.09835, 2.806), (-0.2594, -0.1339, 2.806), (-0.2358, 0.09835, 2.75), (-0.2358, -0.1339, 2.75), (-0.02477, 0.09835, 2.842), (-0.02477, -0.1339, 2.842), (-0.02477, 0.09835, 2.78), (-0.02477, -0.1339, 2.78), (0.8629, 0.09835, 1.998), (0.8629, -0.1339, 1.998), (0.8042, 0.09835, 1.986), (0.8042, -0.1339, 1.986), (0.752, 0.09835, 2.345), (0.752, -0.1339, 2.345), (0.7027, 0.09835, 2.31), (0.7027, -0.1339, 2.31), (0.5571, 0.09835, 2.615), (0.5571, -0.1339, 2.615), (0.5247, 0.09835, 2.564), (0.5247, -0.1339, 2.564), (0.2334, 0.09835, 2.806), (0.2334, -0.1339, 2.806), (0.2099, 0.09835, 2.75), (0.2099, -0.1339, 2.75), (-0.3133, -0.9674, -0.7046), (-0.1567, -0.96, -1.027), (0.1567, -0.96, -1.027), (0.3133, -0.9674, -0.7046), (0.1567, -0.9749, -0.3819), (-0.1567, -0.9749, -0.3819), (-0.1485, -2.341, 1.089), (-0.07427, -2.438, 0.9875), (0.07428, -2.438, 0.9875), (0.1485, -2.341, 1.089), (0.07428, -2.245, 1.19), (-0.07427, -2.245, 1.19), (-0.1033, -0.9083, 0.4646), (-0.05167, -0.9188, 0.3589), (0.05167, -0.9188, 0.3589), (0.1033, -0.9083, 0.4646), (0.05167, -0.8977, 0.5703), (-0.05167, -0.8977, 0.5703), (-0.05618, -1.474, 0.03049), (-0.02809, -1.444, -0.01504), (0.02809, -1.444, -0.01504), (0.05618, -1.474, 0.03049), (0.02809, -1.504, 0.07603), (-0.02809, -1.504, 0.07603), (-0.3789, -2.38, 1.145), (-0.2679, -2.584, 0.9388), (1.575e-07, -2.669, 0.8534), (0.2679, -2.584, 0.9388), (0.3789, -2.38, 1.145), (0.2679, -2.175, 1.351), (2.095e-07, -2.091, 1.437), (-0.2679, -2.175, 1.351), (-0.6177, -2.474, 1.272), (-0.4368, -2.807, 0.9356), (1.442e-07, -2.945, 0.7964), (0.4368, -2.807, 0.9356), (0.6177, -2.474, 1.272), (0.4368, -2.141, 1.608), (2.29e-07, -2.003, 1.747), (-0.4368, -2.141, 1.608), (-0.7454, -2.523, 1.34), (-0.5271, -2.925, 0.9344), (1.336e-07, -3.091, 0.7663), (0.5271, -2.925, 0.9344), (0.7454, -2.523, 1.34), (0.5271, -2.121, 1.746), (2.36e-07, -1.955, 1.914), (-0.5271, -2.121, 1.746), (-0.6494, -2.567, 1.399), (-0.4592, -2.917, 1.045), (1.37e-07, -3.063, 0.8987), (0.4592, -2.917, 1.045), (0.6494, -2.567, 1.399), (0.4592, -2.217, 1.752), (2.262e-07, -2.072, 1.898), (-0.4592, -2.217, 1.752), (-0.5517, -2.567, 1.399), (-0.3901, -2.865, 1.098), (1.458e-07, -2.988, 0.9739), (0.3901, -2.865, 1.098), (0.5517, -2.567, 1.399), (0.3901, -2.27, 1.699), (2.216e-07, -2.147, 1.823), (-0.3901, -2.27, 1.699)], [], [(1, 0, 11, 10, 9, 8, 7, 6, 5, 4, 3, 2), (22, 23, 35, 34), (5, 6, 18, 17), (2, 3, 15, 14), (9, 10, 22, 21), (6, 7, 19, 18), (3, 4, 16, 15), (10, 11, 23, 22), (0, 1, 13, 12), (7, 8, 20, 19), (4, 5, 17, 16), (11, 0, 12, 23), (1, 2, 14, 13), (8, 9, 21, 20), (25, 26, 36, 37, 33, 34, 35, 24), (12, 13, 25, 24), (19, 20, 32, 31), (16, 17, 29, 28), (23, 12, 24, 35), (13, 14, 26, 25), (20, 21, 33, 32), (17, 18, 30, 29), (14, 15, 27, 26), (21, 22, 34, 33), (18, 19, 31, 30), (15, 16, 28, 27), (39, 37, 33, 32), (38, 36, 42, 43), (38, 39, 37, 36), (43, 42, 46, 47), (27, 38, 43, 41), (36, 26, 40, 42), (26, 27, 41, 40), (46, 44, 48, 50), (42, 40, 44, 46), (41, 43, 47, 45), (40, 41, 45, 44), (49, 51, 55, 53), (45, 47, 51, 49), (44, 45, 49, 48), (47, 46, 50, 51), (55, 54, 58, 59), (48, 49, 53, 52), (51, 50, 54, 55), (50, 48, 52, 54), (57, 59, 58, 56), (54, 52, 56, 58), (53, 55, 59, 57), (52, 53, 57, 56), (63, 67, 66, 62), (66, 70, 68, 64), (62, 66, 64, 60), (61, 65, 67, 63), (60, 64, 65, 61), (69, 73, 75, 71), (65, 69, 71, 67), (64, 68, 69, 65), (67, 71, 70, 66), (75, 59, 58, 74), (68, 72, 73, 69), (71, 75, 74, 70), (70, 74, 72, 68), (74, 58, 56, 72), (73, 57, 59, 75), (72, 56, 57, 73), (37, 62, 60, 33), (63, 62, 37, 39), (39, 32, 61, 63), (60, 61, 32, 33), (76, 82, 87, 81), (80, 86, 85, 79), (78, 84, 83, 77), (81, 87, 86, 80), (79, 85, 84, 78), (77, 83, 82, 76), (88, 94, 99, 93), (92, 98, 97, 91), (90, 96, 95, 89), (93, 99, 98, 92), (91, 97, 96, 90), (89, 95, 94, 88), (101, 109, 108, 100), (100, 108, 115, 107), (106, 114, 113, 105), (104, 112, 111, 103), (102, 110, 109, 101), (107, 115, 114, 106), (105, 113, 112, 104), (103, 111, 110, 102), (112, 120, 119, 111), (110, 118, 117, 109), (115, 123, 122, 114), (113, 121, 120, 112), (111, 119, 118, 110), (109, 117, 116, 108), (108, 116, 123, 115), (114, 122, 121, 113), (82, 83, 102, 101, 100), (83, 84, 102), (84, 85, 104, 103, 102), (87, 82, 100, 107, 106), (86, 87, 106), (85, 86, 106, 105, 104), (116, 124, 131, 123), (122, 130, 129, 121), (120, 128, 127, 119), (118, 126, 125, 117), (123, 131, 130, 122), (121, 129, 128, 120), (119, 127, 126, 118), (117, 125, 124, 116), (124, 132, 139, 131), (130, 138, 137, 129), (128, 136, 135, 127), (126, 134, 133, 125), (131, 139, 138, 130), (129, 137, 136, 128), (127, 135, 134, 126), (125, 133, 132, 124)])
me_circle.use_remesh_preserve_volume = False
me_circle.use_remesh_preserve_attributes = False
me_circle.use_mirror_vertex_groups = False
me_circle.update()
me_plane = bpy.data.meshes.new('Plane')
me_plane.from_pydata([(-3.537, 2.672, 0.3346), (0.2683, -0.3163, 0.3346), (-2.817, 3.088, 0.3346), (0.8681, 0.2084, 0.3346), (-0.4653, 0.2578, 0.3346), (0.2866, 0.9095, 0.3346), (0.8321, -0.7361, 0.3346), (1.372, -0.3674, 0.3346), (1.82, -1.371, 0.2414), (2.411, -0.8598, 0.2414), (-4.485, 3.439, 0.3346), (-3.369, 3.424, 0.3346), (1.959, -1.447, 0.2414), (2.536, -1.165, 0.2414), (3.112, -1.125, 0.2414), (3.225, -0.7888, 0.2414), (2.101, -2.459, 0.2414), (2.32, -2.208, 0.2414), (3.366, -2.897, 0.2414), (3.524, -2.613, 0.2414), (4.004, -2.648, 0.2414), (3.728, -2.522, 0.2414), (4.493, -1.852, 0.2414), (4.084, -1.855, 0.2414), (4.353, -1.47, 0.2414), (3.98, -1.637, 0.2414), (1.686, -1.91, 0.2414), (1.909, -2.044, 0.2414), (3.595, -1.297, 0.2414), (3.905, -0.9471, 0.2414), (-3.537, 2.672, 0.5371), (0.2683, -0.3163, 0.5371), (-2.817, 3.088, 0.5371), (0.8681, 0.2084, 0.5371), (-0.4653, 0.2578, 0.5371), (0.2866, 0.9095, 0.5371), (0.8321, -0.7361, 0.5371), (1.372, -0.3674, 0.5371), (2.013, -1.369, 0.7092), (2.605, -0.8567, 0.7092), (-4.485, 3.439, 0.5371), (-3.369, 3.424, 0.5371), (2.152, -1.446, 0.7092), (2.731, -1.163, 0.7092), (3.309, -1.123, 0.7092), (3.421, -0.7855, 0.7092), (2.294, -2.461, 0.7092), (2.515, -2.209, 0.7092), (3.563, -2.901, 0.7092), (3.722, -2.615, 0.7092), (4.203, -2.651, 0.7092), (3.926, -2.524, 0.7092), (4.694, -1.852, 0.7092), (4.284, -1.855, 0.7092), (4.554, -1.469, 0.7092), (4.18, -1.637, 0.7092), (1.663, -1.91, 0.7092), (2.103, -2.045, 0.7092), (3.793, -1.296, 0.7092), (4.104, -0.9442, 0.7092), (4.015, -0.7231, 0.4359), (3.151, -0.5175, 0.4359), (0.4532, 1.009, 0.4359), (-2.651, 3.188, 0.4359), (-3.537, 2.672, 0.4359), (-0.4653, 0.2578, 0.4359), (1.035, 0.3083, 0.4359), (4.147, -2.898, 0.4359), (4.8, -1.868, 0.4359), (2.405, -0.58, 0.4359), (0.2683, -0.3163, 0.4359), (0.8321, -0.7361, 0.4359), (4.621, -1.379, 0.4359), (1.538, -0.2674, 0.4359), (1.275, -1.918, 0.4359), (1.791, -2.621, 0.4359), (1.432, -1.228, 0.4359), (3.367, -3.202, 0.4359), (-3.203, 3.524, 0.4359), (-4.318, 3.539, 0.4359), (1.368, -1.175, 0.3671), (1.998, -0.6429, 0.3671), (1.368, -1.175, 0.5047), (1.998, -0.6429, 0.5047), (2.056, -0.6029, 0.4359), (1.368, -1.175, 0.4359)], [], [(4, 5, 3, 1), (0, 2, 5, 4), (3, 7, 6, 1), (81, 9, 8, 80), (0, 10, 11, 2), (9, 13, 12, 8), (13, 9, 15, 14), (27, 17, 16, 26), (17, 19, 18, 16), (19, 21, 20, 18), (21, 23, 22, 20), (23, 25, 24, 22), (28, 29, 24, 25), (12, 27, 26, 8), (14, 15, 29, 28), (34, 31, 33, 35), (30, 34, 35, 32), (33, 31, 36, 37), (83, 82, 38, 39), (30, 32, 41, 40), (39, 38, 42, 43), (43, 44, 45, 39), (57, 56, 46, 47), (47, 46, 48, 49), (49, 48, 50, 51), (51, 50, 52, 53), (53, 52, 54, 55), (58, 55, 54, 59), (42, 38, 56, 57), (44, 58, 59, 45), (13, 43, 42, 12), (61, 45, 59, 60), (63, 32, 35, 62), (19, 49, 51, 21), (65, 34, 30, 64), (62, 35, 33, 66), (68, 52, 50, 67), (14, 44, 43, 13), (21, 51, 53, 23), (69, 39, 45, 61), (71, 36, 31, 70), (72, 54, 52, 68), (66, 33, 37, 73), (23, 53, 55, 25), (75, 46, 56, 74), (25, 55, 58, 28), (12, 42, 57, 27), (85, 82, 36, 71), (60, 59, 54, 72), (84, 83, 39, 69), (74, 56, 38, 76), (77, 48, 46, 75), (79, 40, 41, 78), (27, 57, 47, 17), (17, 47, 49, 19), (78, 41, 32, 63), (70, 31, 34, 65), (64, 30, 40, 79), (28, 58, 44, 14), (67, 50, 48, 77), (20, 67, 77, 18), (0, 64, 79, 10), (1, 70, 65, 4), (11, 78, 63, 2), (10, 79, 78, 11), (18, 77, 75, 16), (26, 74, 76, 8), (81, 84, 69, 9), (29, 60, 72, 24), (80, 85, 71, 6), (16, 75, 74, 26), (3, 66, 73, 7), (24, 72, 68, 22), (6, 71, 70, 1), (9, 69, 61, 15), (22, 68, 67, 20), (5, 62, 66, 3), (4, 65, 64, 0), (2, 63, 62, 5), (15, 61, 60, 29), (8, 76, 85, 80), (7, 73, 84, 81), (73, 37, 83, 84), (76, 38, 82, 85), (37, 36, 82, 83), (7, 81, 80, 6)])
me_plane.use_remesh_preserve_volume = False
me_plane.use_remesh_preserve_attributes = False
me_plane.use_mirror_vertex_groups = False
me_plane.update()
arm_object = bpy.data.armatures.new('Object')  # bones are not reproduced
arm_armature_001 = bpy.data.armatures.new('Armature.001')  # bones are not reproduced
arm_armature = bpy.data.armatures.new('Armature')  # bones are not reproduced

# ---- objects
ob_camera = bpy.data.objects.new('Camera', cam_camera)
ob_robo_armature = bpy.data.objects.new('Robo_Armature', arm_object)
ob_robo = bpy.data.objects.new('Robo', me_cube_012)
ob_armature_001 = bpy.data.objects.new('Armature.001', arm_armature_001)
ob_cube_001 = bpy.data.objects.new('Cube.001', me_cube_001)
ob_armature = bpy.data.objects.new('Armature', arm_armature)
ob_circle = bpy.data.objects.new('Circle', me_circle)
ob_plane = bpy.data.objects.new('Plane', me_plane)

# ---- transforms, parenting, visibility, modifiers, constraints
ob_camera.location = (12.62, 15.14, 4.571)
ob_camera.rotation_euler = (1.529, 6.409e-07, 2.411)
ob_camera.scale = (1.391, 1.391, 1.391)
ob_camera.lineart.crease_threshold = 0.0
ob_robo_armature.location = (0.0, 0.0, 0.0)
ob_robo_armature.show_in_front = True
ob_robo_armature.lineart.crease_threshold = 0.0
ob_robo.parent = ob_robo_armature
ob_robo.location = (-0.002266, 0.1739, 3.258)
ob_robo.scale = (0.04613, 0.03483, 0.2057)
ob_robo.lineart.crease_threshold = 0.0
_vg = ob_robo.vertex_groups.new(name='Root')
_vg = ob_robo.vertex_groups.new(name='Torso')
_vg.add([151, 152, 153, 154, 155, 156, 157, 158, 159, 160, 161, 162, 163, 164, 165, 166, 167, 168, 169, 170, 171, 172, 173, 174, 175, 176, 177, 178, 179, 180, 181, 182, 183, 184, 185, 186, 187, 188, 189, 190, 191, 192, 193, 194, 195, 196, 197, 198, 199, 200, 201, 202, 203, 204, 205, 206, 207, 208, 209, 210, 211, 212, 213, 214, 215, 216, 217, 218, 219, 220, 221, 222, 223, 224, 225, 226, 227, 228, 229, 230, 231, 232, 233, 234, 235, 236, 237, 238, 239, 240, 241, 242, 243, 244, 245, 246, 247, 248, 249, 250, 251, 252, 253, 254, 255, 256, 257, 258, 259, 260, 261, 262, 263, 264, 265, 266, 267, 268, 269, 270, 271, 272, 273, 274, 275, 276, 277, 278, 279, 280, 281, 282, 283, 284, 285, 286, 287, 288, 289, 290], 1.0, 'REPLACE')
_vg = ob_robo.vertex_groups.new(name='Crystal')
_vg.add([24, 25, 26, 27, 28, 29], 1.0, 'REPLACE')
_vg = ob_robo.vertex_groups.new(name='Leg.Lower.L')
_vg.add([315, 316, 317, 318, 319, 320, 321, 322], 1.0, 'REPLACE')
_vg = ob_robo.vertex_groups.new(name='Leg.Upper.L')
_vg.add([307, 308, 309, 310, 311, 312, 313, 314], 1.0, 'REPLACE')
_vg = ob_robo.vertex_groups.new(name='Leg.Lower.R')
_vg.add([299, 300, 301, 302, 303, 304, 305, 306], 1.0, 'REPLACE')
_vg = ob_robo.vertex_groups.new(name='Leg.Upper.R')
_vg.add([291, 292, 293, 294, 295, 296, 297, 298], 1.0, 'REPLACE')
_vg = ob_robo.vertex_groups.new(name='Head')
_vg.add([141, 142, 143, 144, 145, 146, 147, 148, 149, 150, 395, 396, 397, 398, 399, 400, 401, 402, 403, 404, 405, 406, 407, 408, 409, 410, 411, 412, 413, 414, 415, 416, 417, 418, 419, 420, 421, 422, 423, 424, 425, 426, 427, 428, 429, 430], 1.0, 'REPLACE')
_vg = ob_robo.vertex_groups.new(name='Neck')
_vg.add([450, 451, 452, 453, 454, 455, 456, 457], 1.0, 'REPLACE')
_vg = ob_robo.vertex_groups.new(name='Puff_Big')
_vg.add([440, 441, 442, 443, 444, 445, 446, 447, 448, 449], 1.0, 'REPLACE')
_vg = ob_robo.vertex_groups.new(name='Puff_Little')
_vg.add([431, 432, 433, 434, 435, 436, 437, 438, 439], 1.0, 'REPLACE')
_vg = ob_robo.vertex_groups.new(name='Hat')
_vg.add([30, 31, 32, 33, 34, 35, 36, 37, 38, 39, 40, 41, 42, 43, 44, 45, 46, 47, 48, 49, 50, 51, 52, 53, 54, 55, 56, 57, 58, 59, 60, 61, 62, 63, 64, 65, 66, 67, 68, 69, 70, 71, 72, 73, 74, 75, 76, 77, 78, 79, 80, 81, 82, 83, 84, 85, 86, 87, 88, 89, 90, 91, 92, 93, 94, 95, 96, 97, 98, 99, 100, 101, 102, 103, 104, 105, 106, 107, 108, 109, 110, 111, 112, 113, 114, 115, 116, 117, 118, 119, 120, 121, 122, 123, 124, 125, 126, 127, 128, 129, 130, 131, 132, 133, 134, 135, 136, 137, 138, 139, 140], 1.0, 'REPLACE')
_vg = ob_robo.vertex_groups.new(name='Eye.R')
_vg.add([12, 13, 14, 15, 16, 17, 18, 19, 20, 21, 22, 23], 1.0, 'REPLACE')
_vg = ob_robo.vertex_groups.new(name='Eye.L')
_vg.add([0, 1, 2, 3, 4, 5, 6, 7, 8, 9, 10, 11], 1.0, 'REPLACE')
_vg = ob_robo.vertex_groups.new(name='Arm.Lower.L')
_vg.add([369, 370, 371, 372, 373, 374, 375, 376, 377, 378], 1.0, 'REPLACE')
_vg = ob_robo.vertex_groups.new(name='Hand.L')
_vg.add([323, 324, 325, 326, 327, 328, 329, 330, 331, 332, 333, 334, 335, 336, 337, 338, 339, 340, 341, 342], 1.0, 'REPLACE')
_vg = ob_robo.vertex_groups.new(name='Arm.Lower.R')
_vg.add([385, 386, 387, 388, 389, 390, 391, 392, 393, 394], 1.0, 'REPLACE')
_vg = ob_robo.vertex_groups.new(name='Hand.R')
_vg.add([343, 344, 345, 346, 347, 348, 349, 350, 351, 352, 353, 354, 355, 356, 357, 358, 359, 360, 361, 362], 1.0, 'REPLACE')
_vg = ob_robo.vertex_groups.new(name='Clav.L')
_vg.add([363, 364, 365, 366, 367, 368], 1.0, 'REPLACE')
_vg = ob_robo.vertex_groups.new(name='Clav.R')
_vg.add([379, 380, 381, 382, 383, 384], 1.0, 'REPLACE')
_m = ob_robo.modifiers.new('Armature', 'ARMATURE')
_m.object = ob_robo_armature
ob_armature_001.location = (-2.779, 4.617e-07, 3.767)
ob_armature_001.show_in_front = True
ob_armature_001.lineart.crease_threshold = 0.0
ob_cube_001.parent = ob_armature_001
ob_cube_001.matrix_parent_inverse = Matrix(((1.0, 0.0, 0.0, 2.779), (0.0, 1.0, 0.0, -4.617e-07), (0.0, 0.0, 1.0, -3.767), (0.0, 0.0, 0.0, 1.0)))
ob_cube_001.location = (-2.779, -0.0381, 3.74)
ob_cube_001.scale = (0.6672, 0.1028, -0.4857)
ob_cube_001.lineart.crease_threshold = 0.0
_vg = ob_cube_001.vertex_groups.new(name='Bone')
for _i, _w in zip([0, 1, 2, 3, 4, 5, 6, 7, 8, 9, 10, 11, 12, 13, 14, 15, 16, 17, 18, 19, 20, 21, 22, 23, 24, 25, 26, 27, 28, 29, 30, 31, 32, 33, 34, 35, 36, 37, 38, 39, 40, 41, 42, 43, 44, 45, 46, 47, 48, 49, 50, 51, 52, 53, 54, 55, 56, 57, 58, 59, 60, 61, 62, 63, 64, 65, 66, 67, 68, 69], [1.0, 1.0, 1.0, 1.0, 1.0, 1.0, 1.0, 1.0, 1.0, 1.0, 1.0, 1.0, 1.0, 1.0, 1.0, 1.0, 1.0, 1.0, 1.0, 1.0, 1.0, 1.0, 1.0, 1.0, 1.0, 1.0, 1.0, 1.0, 1.0, 1.0, 1.0, 1.0, 1.0, 1.0, 1.0, 1.0, 1.0, 1.0, 1.0, 1.0, 1.0, 1.0, 1.0, 1.0, 1.0, 1.0, 1.0, 1.0, 1.0, 1.0, 1.0, 1.0, 1.0, 1.0, 1.0, 1.0, 1.0, 1.0, 1.0, 1.0, 1.0, 1.0, 1.0, 1.0, 1.0, 1.0, 1.0, 1.0, 1.0, 1.0]): _vg.add([_i], _w, 'REPLACE')
_m = ob_cube_001.modifiers.new('Armature', 'ARMATURE')
_m.object = ob_armature_001
ob_armature.location = (0.04513, 1.53, 3.191)
ob_armature.show_in_front = True
ob_armature.lineart.crease_threshold = 0.0
ob_circle.parent = ob_armature
ob_circle.matrix_parent_inverse = Matrix(((1.0, 0.0, 0.0, -0.04513), (0.0, 1.0, 0.0, -1.53), (0.0, 0.0, 1.0, -3.191), (0.0, 0.0, 0.0, 1.0)))
ob_circle.location = (0.04513, 1.53, 3.191)
ob_circle.rotation_euler = (3.142, 5.697e-14, 6.283)
ob_circle.scale = (0.7477, 0.7477, 0.6285)
ob_circle.hide_viewport = True
ob_circle.lineart.crease_threshold = 0.0
_vg = ob_circle.vertex_groups.new(name='Bone')
for _i, _w in zip([0, 1, 2, 3, 4, 5, 6, 7, 8, 9, 10, 11, 12, 13, 14, 15, 16, 17, 18, 19, 20, 21, 22, 23, 24, 25, 26, 27, 28, 29, 30, 31, 32, 33, 34, 35, 36, 37, 38, 39, 40, 41, 42, 43, 44, 45, 46, 47, 48, 49, 50, 51, 52, 53, 54, 55, 56, 57, 58, 59, 60, 61, 62, 63, 64, 65, 66, 67, 68, 69, 70, 71, 72, 73, 74, 75, 76, 77, 78, 79, 80, 81, 82, 83, 84, 85, 86, 87, 88, 89, 90, 91, 92, 93, 94, 95, 96, 97, 98, 99, 100, 101, 102, 103, 104, 105, 106, 107, 108, 109, 110, 111, 112, 113, 114, 115, 116, 117, 118, 119, 120, 121, 122, 123, 124, 125, 126, 127, 128, 129, 130, 131, 132, 133, 134, 135, 136, 137, 138, 139], [1.0, 1.0, 1.0, 1.0, 1.0, 1.0, 1.0, 1.0, 1.0, 1.0, 1.0, 1.0, 1.0, 1.0, 1.0, 1.0, 1.0, 1.0, 1.0, 1.0, 1.0, 1.0, 1.0, 1.0, 1.0, 1.0, 1.0, 1.0, 1.0, 1.0, 1.0, 1.0, 1.0, 1.0, 1.0, 1.0, 1.0, 1.0, 1.0, 1.0, 1.0, 1.0, 1.0, 1.0, 1.0, 1.0, 1.0, 1.0, 1.0, 1.0, 1.0, 1.0, 1.0, 1.0, 1.0, 1.0, 1.0, 1.0, 1.0, 1.0, 1.0, 1.0, 1.0, 1.0, 1.0, 1.0, 1.0, 1.0, 1.0, 1.0, 1.0, 1.0, 1.0, 1.0, 1.0, 1.0, 1.0, 1.0, 1.0, 1.0, 1.0, 1.0, 1.0, 1.0, 1.0, 1.0, 1.0, 1.0, 1.0, 1.0, 1.0, 1.0, 1.0, 1.0, 1.0, 1.0, 1.0, 1.0, 1.0, 1.0, 1.0, 1.0, 1.0, 1.0, 1.0, 1.0, 1.0, 1.0, 1.0, 1.0, 1.0, 1.0, 1.0, 1.0, 1.0, 1.0, 1.0, 1.0, 1.0, 1.0, 1.0, 1.0, 1.0, 1.0, 1.0, 1.0, 1.0, 1.0, 1.0, 1.0, 1.0, 1.0, 1.0, 1.0, 1.0, 1.0, 1.0, 1.0, 1.0, 1.0]): _vg.add([_i], _w, 'REPLACE')
_m = ob_circle.modifiers.new('Armature', 'ARMATURE')
_m.object = ob_armature
ob_plane.location = (-8.653, 0.0, 2.712)
ob_plane.rotation_euler = (1.571, -0.0, 0.0)
ob_plane.scale = (0.2804, 0.2804, 0.2804)
ob_plane.lineart.crease_threshold = 0.0

# ---- collection membership
col_collection_1.objects.link(ob_camera)
col_collection_1.objects.link(ob_robo_armature)
col_collection_1.objects.link(ob_robo)
col_collection_1.objects.link(ob_armature_001)
col_collection_1.objects.link(ob_cube_001)
col_collection_1.objects.link(ob_armature)
col_collection_1.objects.link(ob_circle)
col_collection_2.objects.link(ob_plane)

# ---- scene / render settings (as saved in the file)
scene.camera = ob_camera
scene.frame_start = 1; scene.frame_end = 39; scene.frame_set(1)
scene.render.engine = 'BLENDER_EEVEE_NEXT'
scene.render.image_settings.file_format = 'FFMPEG'
scene.render.resolution_percentage = 80
scene.render.dither_intensity = 0.0
scene.cycles.use_denoising = False
scene.cycles.samples = 128
scene.cycles.sampling_pattern = 'TABULATED_SOBOL'
scene.cycles.use_adaptive_sampling = False
scene.cycles.use_light_tree = False
scene.cycles.blur_glossy = 0.0
scene.cycles.sample_clamp_indirect = 0.0
scene.view_settings.view_transform = 'Standard'
bpy.context.view_layer.update()
